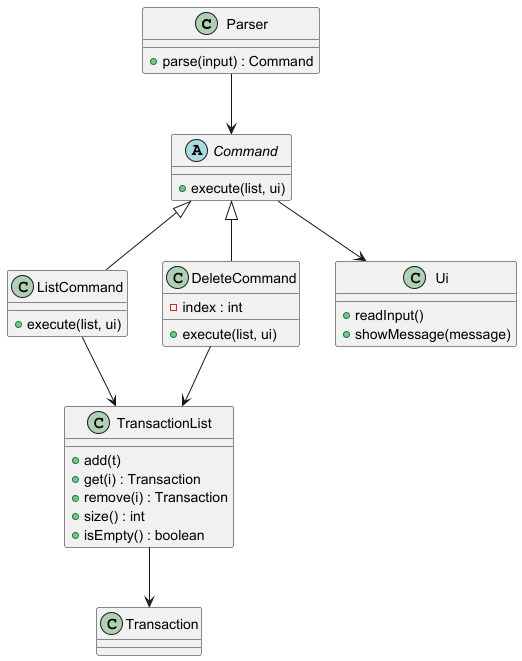

The diagram above was rendered by PlantUML. Its source (embedded in the PNG):
@startuml
class Parser {
    +parse(input) : Command
}

abstract class Command {
    +execute(list, ui)
}

class ListCommand {
    +execute(list, ui)
}

class DeleteCommand {
    -index : int
    +execute(list, ui)
}

class TransactionList {
    +add(t)
    +get(i) : Transaction
    +remove(i) : Transaction
    +size() : int
    +isEmpty() : boolean
}

class Transaction
class Ui {
    +readInput()
    +showMessage(message)
}

Command <|-- ListCommand
Command <|-- DeleteCommand
Parser --> Command
Command --> Ui
ListCommand --> TransactionList
DeleteCommand --> TransactionList
TransactionList --> Transaction
@enduml